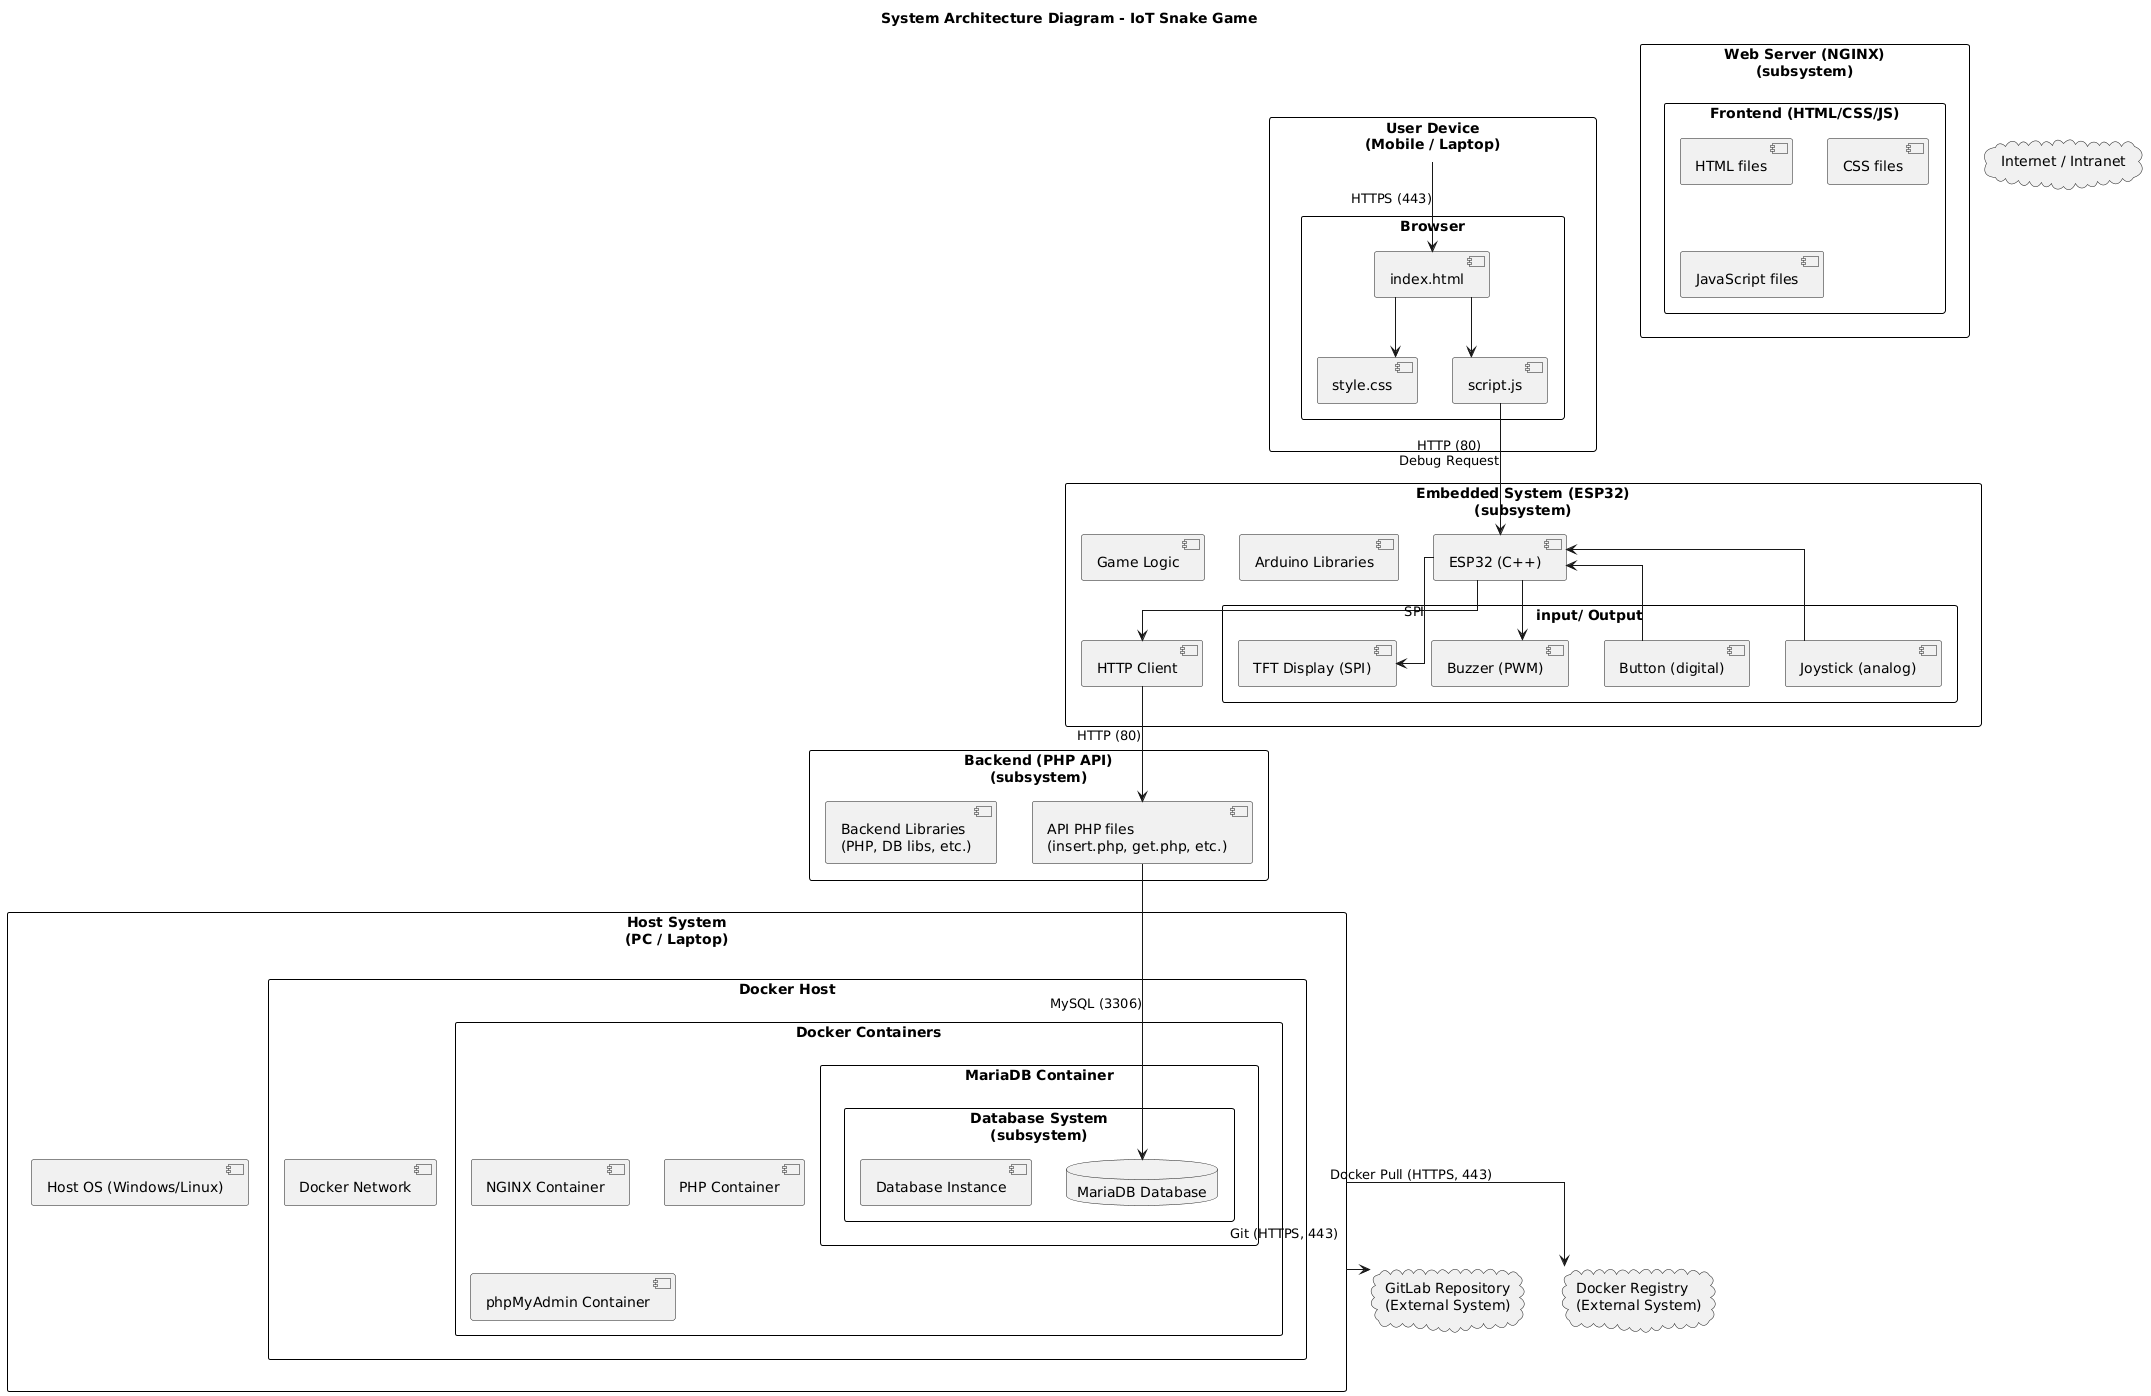

The diagram above was rendered by PlantUML. Its source (embedded in the PNG):
@startuml
title System Architecture Diagram - IoT Snake Game

' Algemene layout
skinparam linetype ortho
skinparam rectangle {
  BackgroundColor White
  BorderColor Black
}

' Externe netwerken / systemen
cloud "Internet / Intranet" as Internet
cloud "GitLab Repository\n(External System)" as Gitlab
cloud "Docker Registry\n(External System)" as Registry

' User Device: smartphone, laptop enz.
rectangle "User Device\n(Mobile / Laptop)" as UserDevice {
  rectangle "Browser" {
    component "index.html"
    component "style.css"
    component "script.js"
  }
}

' Host System met Docker
rectangle "Host System\n(PC / Laptop)" as Host {
  component "Host OS (Windows/Linux)"
  
  rectangle "Docker Host" {
    component "Docker Network"
    
    rectangle "Docker Containers" {
      component "NGINX Container"
      component "PHP Container"
      
      ' Database subsystem in Container
      rectangle "MariaDB Container" {
        rectangle "Database System\n(subsystem)" {
          database "MariaDB Database" as DB
          component "Database Instance"
        }
      }
      
      component "phpMyAdmin Container"
    }
  }
}

' Web Server (NGINX)
rectangle "Web Server (NGINX)\n(subsystem)" {
  rectangle "Frontend (HTML/CSS/JS)" {
    component "HTML files"
    component "CSS files"
    component "JavaScript files"
    ' Frontend PHP-files: N/A (no frontend PHP in this project)
  }
}

' Backend (PHP API)
rectangle "Backend (PHP API)\n(subsystem)" {
  component "API PHP files\n(insert.php, get.php, etc.)"
  component "Backend Libraries\n(PHP, DB libs, etc.)"
}

' Embedded System
rectangle "Embedded System (ESP32)\n(subsystem)" {
  component "ESP32 (C++)"
  component "Arduino Libraries"
  component "Game Logic"
  component "HTTP Client"
  
  rectangle "input/ Output" {
    component "Joystick (analog)"
    component "Button (digital)"
    component "Buzzer (PWM)"
    component "TFT Display (SPI)"
  }
}

'
' COMMUNICATION LINES
'
UserDevice --> "index.html" : HTTPS (443)
"index.html" --> "style.css"
"index.html" --> "script.js"
"script.js" --> "ESP32 (C++)" : HTTP (80)\nDebug Request

"ESP32 (C++)" --> "HTTP Client"
"HTTP Client" --> "API PHP files\n(insert.php, get.php, etc.)" : HTTP (80)
"API PHP files\n(insert.php, get.php, etc.)" --> DB : MySQL (3306)

"ESP32 (C++)" --> "TFT Display (SPI)" : SPI
"Joystick (analog)" --> "ESP32 (C++)"
"Button (digital)" --> "ESP32 (C++)"
"ESP32 (C++)" --> "Buzzer (PWM)"

Host --> Gitlab : Git (HTTPS, 443)
Host --> Registry : Docker Pull (HTTPS, 443)
@enduml